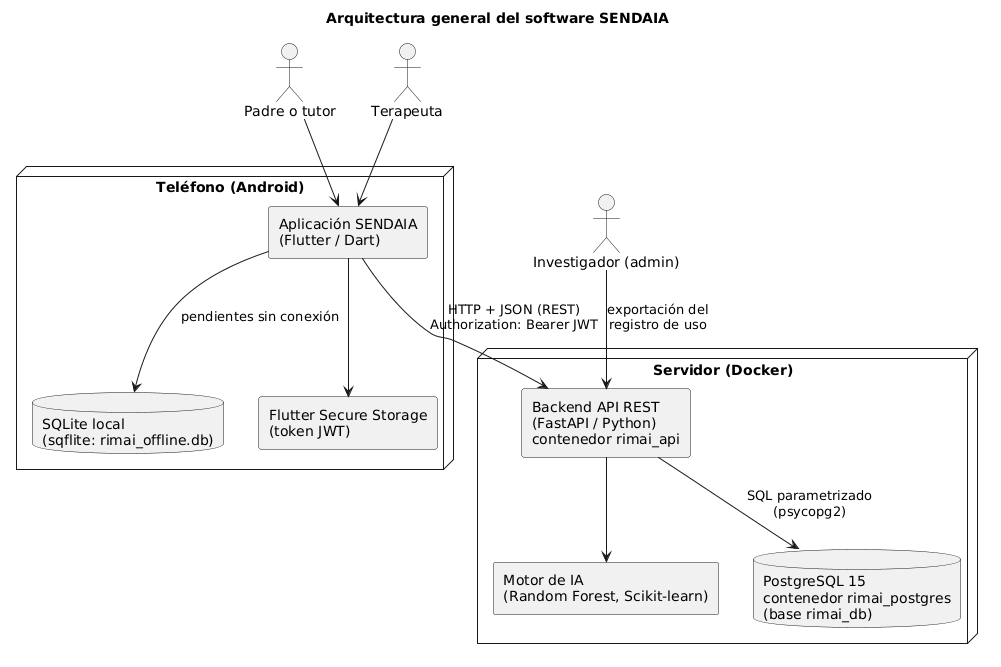

The diagram above was rendered by PlantUML. Its source (embedded in the PNG):
@startuml
' Figura 20. Arquitectura general del software SENDAIA (cliente-servidor).
' Fuente: sendaia_app/ (Flutter), backend/ (FastAPI), docker-compose.yml.
skinparam shadowing false
skinparam componentStyle rectangle
title Arquitectura general del software SENDAIA

actor "Padre o tutor" as padre
actor "Terapeuta" as terapeuta
actor "Investigador (admin)" as admin

node "Teléfono (Android)" {
  component "Aplicación SENDAIA\n(Flutter / Dart)" as app
  database "SQLite local\n(sqflite: rimai_offline.db)" as sqlite
  component "Flutter Secure Storage\n(token JWT)" as secure
}

node "Servidor (Docker)" {
  component "Backend API REST\n(FastAPI / Python)\ncontenedor rimai_api" as api
  component "Motor de IA\n(Random Forest, Scikit-learn)" as ia
  database "PostgreSQL 15\ncontenedor rimai_postgres\n(base rimai_db)" as pg
}

padre --> app
terapeuta --> app
admin --> api : exportación del\nregistro de uso
app --> sqlite : pendientes sin conexión
app --> secure
app --> api : HTTP + JSON (REST)\nAuthorization: Bearer JWT
api --> ia
api --> pg : SQL parametrizado\n(psycopg2)
@enduml